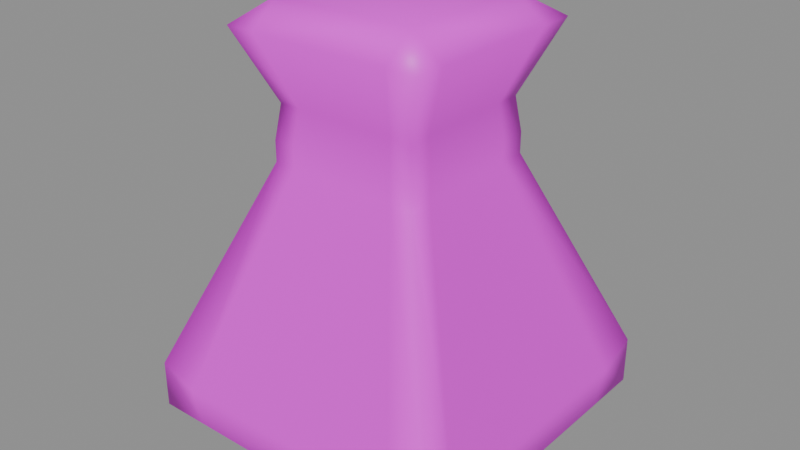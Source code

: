 # Source: models.blend  (saved by Blender 5.2.45; exported with 4.5.12 LTS)
import bpy
from mathutils import Matrix  # noqa: F401  (used for matrix-valued properties, if any)

bpy.ops.wm.read_factory_settings(use_empty=True)
scene = bpy.context.scene
scene.name = 'Heal'

# ---- images (referenced by path relative to the original .blend; pixels are not part of the script)
import os
ASSET_DIR = os.environ.get("B2B_ASSET_DIR", "")  # directory of the original .blend (textures are referenced by path, not embedded)
HERE = os.path.dirname(os.path.abspath(__file__))  # packed textures are extracted next to this script under _unpacked/

def load_image(name, relpath, width, height, colorspace="sRGB"):
    """Load a texture the original file referenced (path relative to the .blend, or extracted next to this script)."""
    p = next((c for c in (os.path.join(HERE, relpath), os.path.join(ASSET_DIR, relpath)) if relpath and os.path.exists(c)), "")
    if p:
        img = bpy.data.images.load(p, check_existing=True)
        img.name = name
    else:  # same state as the original file: an image datablock whose file is absent (Cycles renders it pink)
        img = bpy.data.images.new(name, width, height)
        img.source = "FILE"
        img.filepath = "//" + (relpath or name)
    img.colorspace_settings.name = colorspace
    return img
img_heal_png = load_image('heal.png', 'heal.png', 1024, 1024, 'sRGB')

# ---- materials (node trees are filled in below, after node groups)
mat_heal = bpy.data.materials.new('Heal')

# ---- material node trees
mat_heal.use_nodes = True; mat_heal.node_tree.nodes.clear()
_N = mat_heal.node_tree.nodes; _L = mat_heal.node_tree.links
n0 = _N.new('ShaderNodeBsdfPrincipled'); n0.name = 'Principled BSDF'; n0.location = (-200, 100)
n0.inputs[10].default_value = 0.005
n1 = _N.new('ShaderNodeOutputMaterial'); n1.name = 'Material Output'; n1.location = (200, 100)
n2 = _N.new('ShaderNodeTexImage'); n2.name = 'Image Texture'; n2.location = (-490, 60)
n2.image = img_heal_png
_L.new(n0.outputs[0], n1.inputs[0])
_L.new(n2.outputs[0], n0.inputs[0])
n1.is_active_output = True

# ---- meshes
me_cube_045 = bpy.data.meshes.new('Cube.045')
me_cube_045.from_pydata([(-1.0, -1.0, -1.0), (-0.6352, -0.637, 1.364), (-1.0, 1.0, -1.0), (-0.6352, 0.6314, 1.364), (1.0, -1.0, -1.0), (0.6331, -0.637, 1.364), (1.0, 1.0, -1.0), (0.6331, 0.6314, 1.364), (-1.0, 0.6556, -1.0), (-0.6352, 0.413, 1.364), (1.0, 0.6556, -1.0), (0.6331, 0.413, 1.364), (-1.0, -0.6941, -1.0), (0.6329, -0.443, 1.364), (-0.6354, -0.443, 1.364), (0.9997, -0.6941, -1.0), (-0.4817, -0.484, 0.7117), (-0.4817, 0.4764, 0.7117), (0.4788, 0.4764, 0.7117), (0.4788, -0.484, 0.7117), (0.4788, 0.3111, 0.7117), (-0.4817, 0.3111, 0.7117), (-0.4818, -0.3371, 0.7117), (0.4787, -0.3371, 0.7117), (-1.0, 1.0, -0.7011), (1.0, 1.0, -0.7011), (1.0, -1.0, -0.7011), (1.0, 0.7437, -0.7945), (-1.0, 0.7514, -0.7945), (-1.0, -0.7898, -0.7945), (0.9997, -0.7822, -0.7945), (-1.0, -1.0, -0.7011), (-0.7067, 1.0, -1.0), (-0.4492, 0.6314, 1.364), (-0.7067, -1.0, -1.0), (-0.4492, -0.637, 1.364), (-0.4492, 0.413, 1.516), (-0.7224, 0.5663, -1.198), (-0.4494, -0.443, 1.516), (-0.7228, -0.7834, -1.198), (-0.3408, -0.484, 0.7117), (-0.3408, 0.4764, 0.7117), (-0.8319, 1.0, -0.7945), (-0.7614, -1.0, -0.7945), (0.4383, 0.6314, 1.364), (0.6927, -1.0, -1.0), (0.4383, 0.413, 1.516), (0.4381, -0.443, 1.516), (0.3313, 0.4764, 0.7117), (0.818, 1.0, -0.7945), (0.6927, 1.0, -1.0), (0.4383, -0.637, 1.364), (0.677, 0.5663, -1.198), (0.6767, -0.7834, -1.198), (0.3313, -0.484, 0.7117), (0.7474, -1.0, -0.7945), (-0.4817, -0.484, 0.5833), (-0.4817, 0.4764, 0.5833), (0.4788, 0.4764, 0.5833), (0.4788, -0.484, 0.5833), (0.4788, 0.3111, 0.5833), (-0.4817, 0.3111, 0.5833), (-0.4818, -0.3371, 0.5833), (0.4787, -0.3371, 0.5833), (-0.3408, 0.4764, 0.5833), (-0.3408, -0.484, 0.5833), (0.3313, -0.484, 0.5833), (0.3313, 0.4764, 0.5833), (-0.4526, -0.4551, 0.9261), (-0.4526, 0.4472, 0.9261), (0.4497, 0.4472, 0.9261), (0.4497, -0.4551, 0.9261), (0.4497, 0.2918, 0.9261), (-0.4526, 0.2918, 0.9261), (-0.4528, -0.3171, 0.9261), (0.4495, -0.3171, 0.9261), (-0.3203, -0.4551, 0.9261), (-0.3203, 0.4472, 0.9261), (0.311, -0.4551, 0.9261), (0.311, 0.4472, 0.9261)], [], [(73, 9, 3, 69), (79, 44, 7, 70), (75, 13, 5, 71), (76, 35, 1, 68), (53, 15, 4), (38, 14, 1), (3, 9, 36), (6, 10, 52), (70, 7, 11, 72), (74, 14, 9, 73), (68, 1, 14, 74), (36, 9, 14, 38), (52, 10, 15, 53), (72, 11, 13, 75), (60, 20, 23, 63), (56, 16, 22, 62), (62, 22, 21, 61), (58, 18, 20, 60), (65, 40, 16, 56), (63, 23, 19, 59), (67, 48, 18, 58), (61, 21, 17, 57), (8, 28, 24, 2), (50, 49, 25, 6), (15, 30, 26, 4), (34, 43, 31, 0), (6, 25, 27, 10), (12, 29, 28, 8), (0, 31, 29, 12), (10, 27, 30, 15), (45, 55, 43, 34), (2, 24, 42, 32), (57, 17, 41, 64), (66, 54, 40, 65), (8, 37, 39, 12), (46, 36, 38, 47), (2, 32, 37), (44, 33, 36, 46), (47, 38, 35, 51), (39, 34, 0), (78, 51, 35, 76), (69, 3, 33, 77), (71, 5, 51, 78), (47, 51, 5), (7, 44, 46), (11, 46, 47, 13), (59, 19, 54, 66), (4, 26, 55, 45), (32, 42, 49, 50), (64, 41, 48, 67), (37, 52, 53, 39), (32, 50, 52, 37), (39, 53, 45, 34), (77, 33, 44, 79), (42, 64, 67, 49), (26, 59, 66, 55), (55, 66, 65, 43), (24, 57, 64, 42), (28, 61, 57, 24), (49, 67, 58, 25), (30, 63, 59, 26), (43, 65, 56, 31), (25, 58, 60, 27), (29, 62, 61, 28), (31, 56, 62, 29), (27, 60, 63, 30), (41, 77, 79, 48), (19, 71, 78, 54), (17, 69, 77, 41), (54, 78, 76, 40), (20, 72, 75, 23), (16, 68, 74, 22), (22, 74, 73, 21), (18, 70, 72, 20), (40, 76, 68, 16), (23, 75, 71, 19), (48, 79, 70, 18), (21, 73, 69, 17), (11, 7, 46), (13, 47, 5), (33, 3, 36), (35, 38, 1), (50, 6, 52), (45, 53, 4), (8, 2, 37), (12, 39, 0)])
me_cube_045.polygons.foreach_set('use_smooth', [True] * 86)
_uv = me_cube_045.uv_layers.new(name='UVMap')
_uv.uv.foreach_set('vector', [0.9377, 0.9257, 0.9308, 0.9257, 0.9308, 0.9124, 0.9375, 0.9124, 0.9352, 0.9124, 0.9442, 0.9124, 0.9442, 0.9257, 0.9352, 0.9257, 0.9352, 0.9124, 0.9442, 0.9124, 0.9442, 0.9257, 0.9352, 0.9257, 0.9352, 0.9124, 0.9442, 0.9124, 0.9442, 0.9257, 0.9352, 0.9257, 0.9194, 0.3647, 0.9087, 0.3647, 0.9087, 0.354, 0.9308, 0.9124, 0.9442, 0.9124, 0.9442, 0.9257, 0.9442, 0.9124, 0.9442, 0.9257, 0.9308, 0.9257, 0.9087, 0.3647, 0.9087, 0.354, 0.9194, 0.354, 0.9352, 0.9124, 0.9442, 0.9124, 0.9442, 0.9257, 0.9352, 0.9257, 0.9352, 0.9124, 0.9442, 0.9124, 0.9442, 0.9257, 0.9377, 0.9257, 0.9352, 0.9124, 0.9442, 0.9124, 0.9442, 0.9257, 0.9352, 0.9257, 0.9308, 0.9124, 0.9308, 0.9257, 0.9442, 0.9257, 0.9308, 0.9257, 0.9194, 0.3647, 0.9087, 0.3647, 0.9087, 0.354, 0.9194, 0.354, 0.9352, 0.9124, 0.9442, 0.9124, 0.9442, 0.9257, 0.9352, 0.9257, 0.9194, 0.3647, 0.9087, 0.2476, 0.9087, 0.2368, 0.9194, 0.354, 0.9194, 0.3647, 0.9087, 0.2476, 0.9087, 0.2368, 0.9194, 0.354, 0.9194, 0.3647, 0.9087, 0.2476, 0.9087, 0.2368, 0.9194, 0.354, 0.9194, 0.3647, 0.9087, 0.2476, 0.9087, 0.2368, 0.9194, 0.354, 0.9194, 0.3647, 0.9087, 0.2476, 0.9087, 0.2368, 0.9194, 0.354, 0.9194, 0.3647, 0.9087, 0.2476, 0.9087, 0.2368, 0.9194, 0.354, 0.9194, 0.3647, 0.9087, 0.2476, 0.9087, 0.2368, 0.9194, 0.354, 0.9194, 0.3647, 0.9087, 0.2476, 0.9087, 0.2368, 0.9194, 0.354, 0.9194, 0.3647, 0.9087, 0.3647, 0.9087, 0.354, 0.9194, 0.354, 0.9194, 0.3647, 0.9087, 0.3647, 0.9087, 0.354, 0.9194, 0.354, 0.9194, 0.3647, 0.9087, 0.3647, 0.9087, 0.354, 0.9194, 0.354, 0.9194, 0.3647, 0.9087, 0.3647, 0.9087, 0.354, 0.9194, 0.354, 0.9194, 0.3647, 0.9087, 0.3647, 0.9087, 0.354, 0.9194, 0.354, 0.9194, 0.3647, 0.9087, 0.3647, 0.9087, 0.354, 0.9194, 0.354, 0.9194, 0.3647, 0.9087, 0.3647, 0.9087, 0.354, 0.9194, 0.354, 0.9194, 0.3647, 0.9087, 0.3647, 0.9087, 0.354, 0.9194, 0.354, 0.9194, 0.3647, 0.9087, 0.3647, 0.9087, 0.354, 0.9194, 0.354, 0.9194, 0.3647, 0.9087, 0.3647, 0.9087, 0.354, 0.9194, 0.354, 0.9194, 0.3647, 0.9087, 0.2476, 0.9087, 0.2368, 0.9194, 0.354, 0.9194, 0.3647, 0.9087, 0.2476, 0.9087, 0.2368, 0.9194, 0.354, 0.9194, 0.3647, 0.9087, 0.3647, 0.9087, 0.354, 0.9194, 0.354, 0.9308, 0.9124, 0.9442, 0.9124, 0.9442, 0.9257, 0.9308, 0.9257, 0.9194, 0.3647, 0.9087, 0.3647, 0.9087, 0.354, 0.9308, 0.9124, 0.9442, 0.9124, 0.9442, 0.9257, 0.9308, 0.9257, 0.9308, 0.9124, 0.9442, 0.9124, 0.9442, 0.9257, 0.9308, 0.9257, 0.9087, 0.3647, 0.9087, 0.354, 0.9194, 0.354, 0.9352, 0.9124, 0.9442, 0.9124, 0.9442, 0.9257, 0.9352, 0.9257, 0.9375, 0.9124, 0.9442, 0.9124, 0.9442, 0.9257, 0.9352, 0.9257, 0.9352, 0.9124, 0.9442, 0.9124, 0.9442, 0.9257, 0.9352, 0.9257, 0.9442, 0.9124, 0.9442, 0.9257, 0.9308, 0.9257, 0.9308, 0.9124, 0.9442, 0.9124, 0.9442, 0.9257, 0.9308, 0.9124, 0.9442, 0.9124, 0.9442, 0.9257, 0.9308, 0.9257, 0.9194, 0.3647, 0.9087, 0.2476, 0.9087, 0.2368, 0.9194, 0.354, 0.9194, 0.3647, 0.9087, 0.3647, 0.9087, 0.354, 0.9194, 0.354, 0.9194, 0.3647, 0.9087, 0.3647, 0.9087, 0.354, 0.9194, 0.354, 0.9194, 0.3647, 0.9087, 0.2476, 0.9087, 0.2368, 0.9194, 0.354, 0.9194, 0.3647, 0.9087, 0.3647, 0.9087, 0.354, 0.9194, 0.354, 0.9194, 0.3647, 0.9087, 0.3647, 0.9087, 0.354, 0.9194, 0.354, 0.9194, 0.3647, 0.9087, 0.3647, 0.9087, 0.354, 0.9194, 0.354, 0.9352, 0.9124, 0.9442, 0.9124, 0.9442, 0.9257, 0.9352, 0.9257, 0.8044, 0.8435, 0.06066, 0.8435, 0.06066, 0.09972, 0.8044, 0.09972, 0.9194, 0.3647, 0.9087, 0.3647, 0.9087, 0.354, 0.9194, 0.354, 0.8044, 0.8435, 0.06066, 0.8435, 0.06066, 0.09972, 0.8044, 0.09972, 0.9194, 0.3647, 0.9087, 0.3647, 0.9087, 0.354, 0.9194, 0.354, 0.9194, 0.3647, 0.9087, 0.3647, 0.9087, 0.354, 0.9194, 0.354, 0.9194, 0.3647, 0.9087, 0.3647, 0.9087, 0.354, 0.9194, 0.354, 0.9194, 0.3647, 0.9087, 0.3647, 0.9087, 0.354, 0.9194, 0.354, 0.9194, 0.3647, 0.9087, 0.3647, 0.9087, 0.354, 0.9194, 0.354, 0.9194, 0.3647, 0.9087, 0.3647, 0.9087, 0.354, 0.9194, 0.354, 0.8044, 0.8435, 0.06066, 0.8435, 0.06066, 0.09972, 0.8044, 0.09972, 0.9194, 0.3647, 0.9087, 0.3647, 0.9087, 0.354, 0.9194, 0.354, 0.8044, 0.8435, 0.06066, 0.8435, 0.06066, 0.09972, 0.8044, 0.09972, 0.9308, 0.7952, 0.9352, 0.9124, 0.9352, 0.9257, 0.9308, 0.8085, 0.9308, 0.7952, 0.9352, 0.9124, 0.9352, 0.9257, 0.9308, 0.8085, 0.9308, 0.7952, 0.9375, 0.9124, 0.9352, 0.9257, 0.9308, 0.8085, 0.9308, 0.7952, 0.9352, 0.9124, 0.9352, 0.9257, 0.9308, 0.8085, 0.9308, 0.7952, 0.9352, 0.9124, 0.9352, 0.9257, 0.9308, 0.8085, 0.9308, 0.7952, 0.9352, 0.9124, 0.9352, 0.9257, 0.9308, 0.8085, 0.9308, 0.7952, 0.9352, 0.9124, 0.9377, 0.9257, 0.9308, 0.8085, 0.9308, 0.7952, 0.9352, 0.9124, 0.9352, 0.9257, 0.9308, 0.8085, 0.9308, 0.7952, 0.9352, 0.9124, 0.9352, 0.9257, 0.9308, 0.8085, 0.9308, 0.7952, 0.9352, 0.9124, 0.9352, 0.9257, 0.9308, 0.8085, 0.9308, 0.7952, 0.9352, 0.9124, 0.9352, 0.9257, 0.9308, 0.8085, 0.9442, 0.8085, 0.9377, 0.9257, 0.9375, 0.9124, 0.9442, 0.7952, 0.9308, 0.9257, 0.9308, 0.9124, 0.9442, 0.9257, 0.9308, 0.9124, 0.9442, 0.9124, 0.9308, 0.9257, 0.9308, 0.9124, 0.9442, 0.9124, 0.9308, 0.9257, 0.9308, 0.9257, 0.9308, 0.9124, 0.9442, 0.9257, 0.9194, 0.3647, 0.9087, 0.3647, 0.9194, 0.354, 0.9194, 0.354, 0.9194, 0.3647, 0.9087, 0.354, 0.9194, 0.354, 0.9194, 0.3647, 0.9087, 0.354, 0.9194, 0.3647, 0.9087, 0.3647, 0.9194, 0.354])
me_cube_045.materials.append(mat_heal)
me_cube_045.update()

# ---- objects
ob_cube_081 = bpy.data.objects.new('Cube.081', me_cube_045)

# ---- transforms, parenting, visibility, modifiers, constraints
ob_cube_081.location = (0.0, 0.0, 0.3023)
ob_cube_081.scale = (0.1875, 0.1875, 0.1875)

# ---- collection membership
scene.collection.objects.link(ob_cube_081)

# ---- scene / render settings (as saved in the file)
scene.frame_start = 1; scene.frame_end = 250; scene.frame_set(1)
scene.render.engine = 'BLENDER_EEVEE_NEXT'
scene.render.image_settings.exr_codec = 'NONE'
scene.render.use_bake_clear = False
scene.render.bake_margin = 0
scene.render.bake_bias = 0.0
scene.render.bake_samples = 0
scene.render.simplify_subdivision_render = 0
scene.render.simplify_child_particles_render = 0.0
scene.render.compositor_device = 'GPU'
scene.eevee.use_volume_custom_range = False
scene.eevee.gtao_distance = 0.0
scene.eevee.use_fast_gi = False
scene.eevee.fast_gi_thickness_near = 0.1
scene.eevee.fast_gi_thickness_far = 0.0
scene.eevee.ray_tracing_options.screen_trace_thickness = 0.1
bpy.context.view_layer.update()

# ---- added for rendering (the .blend has no active camera and no usable light): camera, sun + grey world if the file has none
cam_auto = bpy.data.cameras.new('AutoCamera')
cam_auto.lens = 50.0
cam_auto.sensor_width = 36.0
cam_auto.clip_end = 1000.0
ob_auto_camera = bpy.data.objects.new('AutoCamera', cam_auto)
scene.collection.objects.link(ob_auto_camera)
ob_auto_camera.location = (0.68007, -0.816121, 0.876161)
ob_auto_camera.rotation_euler = (1.09748, -7.21219e-08, 0.694738)
scene.camera = ob_auto_camera
light_auto_sun = bpy.data.lights.new('AutoSun', 'SUN')
light_auto_sun.energy = 3.0
light_auto_sun.angle = 0.0523599
ob_auto_sun = bpy.data.objects.new('AutoSun', light_auto_sun)
scene.collection.objects.link(ob_auto_sun)
ob_auto_sun.rotation_euler = (0.872665, 0.174533, 0.523599)
if scene.world is None:
    world_auto = bpy.data.worlds.new('AutoWorld')
    world_auto.color = (0.3, 0.3, 0.3)
    scene.world = world_auto
bpy.context.view_layer.update()
